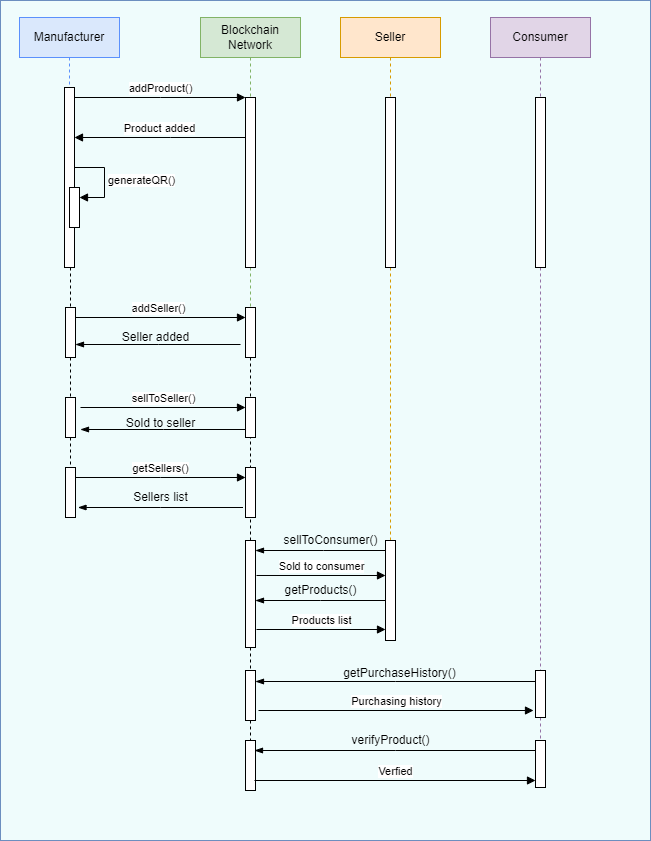

The diagram above was exported from draw.io. Its source (the exported page's mxGraphModel, read from the mxfile embedded in the PNG):
<mxGraphModel dx="1050" dy="515" grid="1" gridSize="10" guides="1" tooltips="1" connect="1" arrows="1" fold="1" page="1" pageScale="1" pageWidth="850" pageHeight="1100" math="0" shadow="0">
  <root>
    <mxCell id="0" />
    <mxCell id="1" parent="0" />
    <mxCell id="-46TmOrX1GG4bAGc45Xy-2" value="" style="rounded=0;whiteSpace=wrap;html=1;fillColor=#EFFCFC;strokeColor=#6c8ebf;" vertex="1" parent="1">
      <mxGeometry x="20" y="20" width="650" height="840" as="geometry" />
    </mxCell>
    <mxCell id="aM9ryv3xv72pqoxQDRHE-1" value="Manufacturer" style="shape=umlLifeline;perimeter=lifelinePerimeter;whiteSpace=wrap;html=1;container=0;dropTarget=0;collapsible=0;recursiveResize=0;outlineConnect=0;portConstraint=eastwest;newEdgeStyle={&quot;edgeStyle&quot;:&quot;elbowEdgeStyle&quot;,&quot;elbow&quot;:&quot;vertical&quot;,&quot;curved&quot;:0,&quot;rounded&quot;:0};fillColor=#dae8fc;strokeColor=#5B90FC;" parent="1" vertex="1">
      <mxGeometry x="39" y="37" width="100" height="250" as="geometry" />
    </mxCell>
    <mxCell id="aM9ryv3xv72pqoxQDRHE-2" value="" style="html=1;points=[];perimeter=orthogonalPerimeter;outlineConnect=0;targetShapes=umlLifeline;portConstraint=eastwest;newEdgeStyle={&quot;edgeStyle&quot;:&quot;elbowEdgeStyle&quot;,&quot;elbow&quot;:&quot;vertical&quot;,&quot;curved&quot;:0,&quot;rounded&quot;:0};" parent="aM9ryv3xv72pqoxQDRHE-1" vertex="1">
      <mxGeometry x="45" y="70" width="10" height="180" as="geometry" />
    </mxCell>
    <mxCell id="1PLfKotT9kkbsXcrALvX-28" value="" style="html=1;points=[];perimeter=orthogonalPerimeter;outlineConnect=0;targetShapes=umlLifeline;portConstraint=eastwest;newEdgeStyle={&quot;edgeStyle&quot;:&quot;elbowEdgeStyle&quot;,&quot;elbow&quot;:&quot;vertical&quot;,&quot;curved&quot;:0,&quot;rounded&quot;:0};" parent="aM9ryv3xv72pqoxQDRHE-1" vertex="1">
      <mxGeometry x="50" y="170" width="10" height="40" as="geometry" />
    </mxCell>
    <mxCell id="1PLfKotT9kkbsXcrALvX-29" value="generateQR()" style="html=1;align=left;spacingLeft=2;endArrow=block;rounded=0;edgeStyle=orthogonalEdgeStyle;curved=0;rounded=0;" parent="aM9ryv3xv72pqoxQDRHE-1" target="1PLfKotT9kkbsXcrALvX-28" edge="1">
      <mxGeometry relative="1" as="geometry">
        <mxPoint x="55" y="150" as="sourcePoint" />
        <Array as="points">
          <mxPoint x="85" y="180" />
        </Array>
      </mxGeometry>
    </mxCell>
    <mxCell id="aM9ryv3xv72pqoxQDRHE-5" value="Blockchain Network" style="shape=umlLifeline;perimeter=lifelinePerimeter;whiteSpace=wrap;html=1;container=0;dropTarget=0;collapsible=0;recursiveResize=0;outlineConnect=0;portConstraint=eastwest;newEdgeStyle={&quot;edgeStyle&quot;:&quot;elbowEdgeStyle&quot;,&quot;elbow&quot;:&quot;vertical&quot;,&quot;curved&quot;:0,&quot;rounded&quot;:0};fillColor=#d5e8d4;strokeColor=#82b366;" parent="1" vertex="1">
      <mxGeometry x="220" y="37" width="100" height="300" as="geometry" />
    </mxCell>
    <mxCell id="aM9ryv3xv72pqoxQDRHE-6" value="" style="html=1;points=[];perimeter=orthogonalPerimeter;outlineConnect=0;targetShapes=umlLifeline;portConstraint=eastwest;newEdgeStyle={&quot;edgeStyle&quot;:&quot;elbowEdgeStyle&quot;,&quot;elbow&quot;:&quot;vertical&quot;,&quot;curved&quot;:0,&quot;rounded&quot;:0};" parent="aM9ryv3xv72pqoxQDRHE-5" vertex="1">
      <mxGeometry x="45" y="80" width="10" height="170" as="geometry" />
    </mxCell>
    <mxCell id="aM9ryv3xv72pqoxQDRHE-7" value="addProduct()" style="html=1;verticalAlign=bottom;endArrow=block;edgeStyle=elbowEdgeStyle;elbow=vertical;curved=0;rounded=0;" parent="1" source="aM9ryv3xv72pqoxQDRHE-2" target="aM9ryv3xv72pqoxQDRHE-6" edge="1">
      <mxGeometry relative="1" as="geometry">
        <mxPoint x="195" y="127" as="sourcePoint" />
        <Array as="points">
          <mxPoint x="180" y="117" />
        </Array>
      </mxGeometry>
    </mxCell>
    <mxCell id="aM9ryv3xv72pqoxQDRHE-9" value="Product added" style="html=1;verticalAlign=bottom;endArrow=block;edgeStyle=elbowEdgeStyle;elbow=vertical;curved=0;rounded=0;" parent="1" source="aM9ryv3xv72pqoxQDRHE-6" target="aM9ryv3xv72pqoxQDRHE-2" edge="1">
      <mxGeometry relative="1" as="geometry">
        <mxPoint x="175" y="157" as="sourcePoint" />
        <Array as="points">
          <mxPoint x="190" y="157" />
        </Array>
        <mxPoint x="100" y="157" as="targetPoint" />
      </mxGeometry>
    </mxCell>
    <mxCell id="1PLfKotT9kkbsXcrALvX-1" value="Seller" style="shape=umlLifeline;perimeter=lifelinePerimeter;whiteSpace=wrap;html=1;container=0;dropTarget=0;collapsible=0;recursiveResize=0;outlineConnect=0;portConstraint=eastwest;newEdgeStyle={&quot;edgeStyle&quot;:&quot;elbowEdgeStyle&quot;,&quot;elbow&quot;:&quot;vertical&quot;,&quot;curved&quot;:0,&quot;rounded&quot;:0};fillColor=#ffe6cc;strokeColor=#d79b00;" parent="1" vertex="1">
      <mxGeometry x="360" y="37" width="100" height="533" as="geometry" />
    </mxCell>
    <mxCell id="1PLfKotT9kkbsXcrALvX-2" value="" style="html=1;points=[];perimeter=orthogonalPerimeter;outlineConnect=0;targetShapes=umlLifeline;portConstraint=eastwest;newEdgeStyle={&quot;edgeStyle&quot;:&quot;elbowEdgeStyle&quot;,&quot;elbow&quot;:&quot;vertical&quot;,&quot;curved&quot;:0,&quot;rounded&quot;:0};" parent="1PLfKotT9kkbsXcrALvX-1" vertex="1">
      <mxGeometry x="45" y="80" width="10" height="170" as="geometry" />
    </mxCell>
    <mxCell id="1PLfKotT9kkbsXcrALvX-3" value="Consumer" style="shape=umlLifeline;perimeter=lifelinePerimeter;whiteSpace=wrap;html=1;container=0;dropTarget=0;collapsible=0;recursiveResize=0;outlineConnect=0;portConstraint=eastwest;newEdgeStyle={&quot;edgeStyle&quot;:&quot;elbowEdgeStyle&quot;,&quot;elbow&quot;:&quot;vertical&quot;,&quot;curved&quot;:0,&quot;rounded&quot;:0};fillColor=#e1d5e7;strokeColor=#9673a6;" parent="1" vertex="1">
      <mxGeometry x="510" y="37" width="100" height="763" as="geometry" />
    </mxCell>
    <mxCell id="1PLfKotT9kkbsXcrALvX-4" value="" style="html=1;points=[];perimeter=orthogonalPerimeter;outlineConnect=0;targetShapes=umlLifeline;portConstraint=eastwest;newEdgeStyle={&quot;edgeStyle&quot;:&quot;elbowEdgeStyle&quot;,&quot;elbow&quot;:&quot;vertical&quot;,&quot;curved&quot;:0,&quot;rounded&quot;:0};" parent="1PLfKotT9kkbsXcrALvX-3" vertex="1">
      <mxGeometry x="45" y="80" width="10" height="170" as="geometry" />
    </mxCell>
    <mxCell id="Degn5Xyi2JPbVDQLMBxF-29" value="" style="html=1;points=[];perimeter=orthogonalPerimeter;outlineConnect=0;targetShapes=umlLifeline;portConstraint=eastwest;newEdgeStyle={&quot;edgeStyle&quot;:&quot;elbowEdgeStyle&quot;,&quot;elbow&quot;:&quot;vertical&quot;,&quot;curved&quot;:0,&quot;rounded&quot;:0};" parent="1PLfKotT9kkbsXcrALvX-3" vertex="1">
      <mxGeometry x="45" y="653" width="10" height="47" as="geometry" />
    </mxCell>
    <mxCell id="Degn5Xyi2JPbVDQLMBxF-33" value="" style="html=1;points=[];perimeter=orthogonalPerimeter;outlineConnect=0;targetShapes=umlLifeline;portConstraint=eastwest;newEdgeStyle={&quot;edgeStyle&quot;:&quot;elbowEdgeStyle&quot;,&quot;elbow&quot;:&quot;vertical&quot;,&quot;curved&quot;:0,&quot;rounded&quot;:0};" parent="1PLfKotT9kkbsXcrALvX-3" vertex="1">
      <mxGeometry x="45" y="723" width="10" height="47" as="geometry" />
    </mxCell>
    <mxCell id="1PLfKotT9kkbsXcrALvX-45" value="" style="html=1;points=[];perimeter=orthogonalPerimeter;outlineConnect=0;targetShapes=umlLifeline;portConstraint=eastwest;newEdgeStyle={&quot;edgeStyle&quot;:&quot;elbowEdgeStyle&quot;,&quot;elbow&quot;:&quot;vertical&quot;,&quot;curved&quot;:0,&quot;rounded&quot;:0};" parent="1" vertex="1">
      <mxGeometry x="265" y="327" width="10" height="50" as="geometry" />
    </mxCell>
    <mxCell id="1PLfKotT9kkbsXcrALvX-46" value="addSeller()" style="html=1;verticalAlign=bottom;endArrow=block;edgeStyle=elbowEdgeStyle;elbow=vertical;curved=0;rounded=0;" parent="1" target="1PLfKotT9kkbsXcrALvX-45" edge="1">
      <mxGeometry relative="1" as="geometry">
        <mxPoint x="90" y="337" as="sourcePoint" />
      </mxGeometry>
    </mxCell>
    <mxCell id="1PLfKotT9kkbsXcrALvX-48" value="" style="html=1;points=[];perimeter=orthogonalPerimeter;outlineConnect=0;targetShapes=umlLifeline;portConstraint=eastwest;newEdgeStyle={&quot;edgeStyle&quot;:&quot;elbowEdgeStyle&quot;,&quot;elbow&quot;:&quot;vertical&quot;,&quot;curved&quot;:0,&quot;rounded&quot;:0};" parent="1" vertex="1">
      <mxGeometry x="85" y="327" width="10" height="50" as="geometry" />
    </mxCell>
    <mxCell id="1PLfKotT9kkbsXcrALvX-50" value="" style="edgeStyle=elbowEdgeStyle;fontSize=12;html=1;endArrow=blockThin;endFill=1;rounded=0;" parent="1" edge="1">
      <mxGeometry width="160" relative="1" as="geometry">
        <mxPoint x="260" y="364" as="sourcePoint" />
        <mxPoint x="95" y="364" as="targetPoint" />
      </mxGeometry>
    </mxCell>
    <mxCell id="1PLfKotT9kkbsXcrALvX-51" value="Seller added" style="text;html=1;align=center;verticalAlign=middle;resizable=0;points=[];autosize=1;strokeColor=none;fillColor=none;" parent="1" vertex="1">
      <mxGeometry x="130" y="342" width="90" height="30" as="geometry" />
    </mxCell>
    <mxCell id="1PLfKotT9kkbsXcrALvX-56" value="" style="shape=umlLifeline;perimeter=lifelinePerimeter;whiteSpace=wrap;html=1;container=1;dropTarget=0;collapsible=0;recursiveResize=0;outlineConnect=0;portConstraint=eastwest;newEdgeStyle={&quot;edgeStyle&quot;:&quot;elbowEdgeStyle&quot;,&quot;elbow&quot;:&quot;vertical&quot;,&quot;curved&quot;:0,&quot;rounded&quot;:0};participant=umlEntity;size=0;" parent="1" vertex="1">
      <mxGeometry x="85" y="287" width="10" height="40" as="geometry" />
    </mxCell>
    <mxCell id="Degn5Xyi2JPbVDQLMBxF-2" value="" style="shape=umlLifeline;perimeter=lifelinePerimeter;whiteSpace=wrap;html=1;container=1;dropTarget=0;collapsible=0;recursiveResize=0;outlineConnect=0;portConstraint=eastwest;newEdgeStyle={&quot;edgeStyle&quot;:&quot;elbowEdgeStyle&quot;,&quot;elbow&quot;:&quot;vertical&quot;,&quot;curved&quot;:0,&quot;rounded&quot;:0};participant=umlEntity;size=0;" parent="1" vertex="1">
      <mxGeometry x="85" y="377" width="10" height="40" as="geometry" />
    </mxCell>
    <mxCell id="Degn5Xyi2JPbVDQLMBxF-3" value="" style="html=1;points=[];perimeter=orthogonalPerimeter;outlineConnect=0;targetShapes=umlLifeline;portConstraint=eastwest;newEdgeStyle={&quot;edgeStyle&quot;:&quot;elbowEdgeStyle&quot;,&quot;elbow&quot;:&quot;vertical&quot;,&quot;curved&quot;:0,&quot;rounded&quot;:0};" parent="1" vertex="1">
      <mxGeometry x="85" y="417" width="10" height="40" as="geometry" />
    </mxCell>
    <mxCell id="Degn5Xyi2JPbVDQLMBxF-4" value="" style="shape=umlLifeline;perimeter=lifelinePerimeter;whiteSpace=wrap;html=1;container=1;dropTarget=0;collapsible=0;recursiveResize=0;outlineConnect=0;portConstraint=eastwest;newEdgeStyle={&quot;edgeStyle&quot;:&quot;elbowEdgeStyle&quot;,&quot;elbow&quot;:&quot;vertical&quot;,&quot;curved&quot;:0,&quot;rounded&quot;:0};participant=umlEntity;size=0;" parent="1" vertex="1">
      <mxGeometry x="265" y="377" width="10" height="290" as="geometry" />
    </mxCell>
    <mxCell id="Degn5Xyi2JPbVDQLMBxF-5" value="" style="html=1;points=[];perimeter=orthogonalPerimeter;outlineConnect=0;targetShapes=umlLifeline;portConstraint=eastwest;newEdgeStyle={&quot;edgeStyle&quot;:&quot;elbowEdgeStyle&quot;,&quot;elbow&quot;:&quot;vertical&quot;,&quot;curved&quot;:0,&quot;rounded&quot;:0};" parent="Degn5Xyi2JPbVDQLMBxF-4" vertex="1">
      <mxGeometry y="40" width="10" height="40" as="geometry" />
    </mxCell>
    <mxCell id="Degn5Xyi2JPbVDQLMBxF-17" value="" style="html=1;points=[];perimeter=orthogonalPerimeter;outlineConnect=0;targetShapes=umlLifeline;portConstraint=eastwest;newEdgeStyle={&quot;edgeStyle&quot;:&quot;elbowEdgeStyle&quot;,&quot;elbow&quot;:&quot;vertical&quot;,&quot;curved&quot;:0,&quot;rounded&quot;:0};" parent="Degn5Xyi2JPbVDQLMBxF-4" vertex="1">
      <mxGeometry y="183" width="10" height="107" as="geometry" />
    </mxCell>
    <mxCell id="Degn5Xyi2JPbVDQLMBxF-8" value="" style="shape=umlLifeline;perimeter=lifelinePerimeter;whiteSpace=wrap;html=1;container=1;dropTarget=0;collapsible=0;recursiveResize=0;outlineConnect=0;portConstraint=eastwest;newEdgeStyle={&quot;edgeStyle&quot;:&quot;elbowEdgeStyle&quot;,&quot;elbow&quot;:&quot;vertical&quot;,&quot;curved&quot;:0,&quot;rounded&quot;:0};participant=umlEntity;size=0;" parent="1" vertex="1">
      <mxGeometry x="85" y="457" width="10" height="40" as="geometry" />
    </mxCell>
    <mxCell id="Degn5Xyi2JPbVDQLMBxF-9" value="" style="html=1;points=[];perimeter=orthogonalPerimeter;outlineConnect=0;targetShapes=umlLifeline;portConstraint=eastwest;newEdgeStyle={&quot;edgeStyle&quot;:&quot;elbowEdgeStyle&quot;,&quot;elbow&quot;:&quot;vertical&quot;,&quot;curved&quot;:0,&quot;rounded&quot;:0};" parent="1" vertex="1">
      <mxGeometry x="85" y="487" width="10" height="50" as="geometry" />
    </mxCell>
    <mxCell id="Degn5Xyi2JPbVDQLMBxF-7" value="" style="html=1;points=[];perimeter=orthogonalPerimeter;outlineConnect=0;targetShapes=umlLifeline;portConstraint=eastwest;newEdgeStyle={&quot;edgeStyle&quot;:&quot;elbowEdgeStyle&quot;,&quot;elbow&quot;:&quot;vertical&quot;,&quot;curved&quot;:0,&quot;rounded&quot;:0};" parent="1" vertex="1">
      <mxGeometry x="265" y="487" width="10" height="50" as="geometry" />
    </mxCell>
    <mxCell id="Degn5Xyi2JPbVDQLMBxF-10" value="sellToSeller()" style="html=1;verticalAlign=bottom;endArrow=block;edgeStyle=elbowEdgeStyle;elbow=vertical;curved=0;rounded=0;" parent="1" edge="1">
      <mxGeometry relative="1" as="geometry">
        <mxPoint x="100" y="427" as="sourcePoint" />
        <mxPoint x="265" y="427" as="targetPoint" />
      </mxGeometry>
    </mxCell>
    <mxCell id="Degn5Xyi2JPbVDQLMBxF-11" value="" style="edgeStyle=elbowEdgeStyle;fontSize=12;html=1;endArrow=blockThin;endFill=1;rounded=0;" parent="1" edge="1">
      <mxGeometry width="160" relative="1" as="geometry">
        <mxPoint x="265" y="449" as="sourcePoint" />
        <mxPoint x="100" y="449" as="targetPoint" />
      </mxGeometry>
    </mxCell>
    <mxCell id="Degn5Xyi2JPbVDQLMBxF-12" value="Sold to seller" style="text;html=1;align=center;verticalAlign=middle;resizable=0;points=[];autosize=1;strokeColor=none;fillColor=none;" parent="1" vertex="1">
      <mxGeometry x="135" y="428" width="90" height="30" as="geometry" />
    </mxCell>
    <mxCell id="Degn5Xyi2JPbVDQLMBxF-14" value="getSellers()" style="html=1;verticalAlign=bottom;endArrow=block;edgeStyle=elbowEdgeStyle;elbow=vertical;curved=0;rounded=0;" parent="1" edge="1">
      <mxGeometry relative="1" as="geometry">
        <mxPoint x="95" y="497" as="sourcePoint" />
        <mxPoint x="265" y="497" as="targetPoint" />
      </mxGeometry>
    </mxCell>
    <mxCell id="Degn5Xyi2JPbVDQLMBxF-15" value="" style="edgeStyle=elbowEdgeStyle;fontSize=12;html=1;endArrow=blockThin;endFill=1;rounded=0;" parent="1" edge="1">
      <mxGeometry width="160" relative="1" as="geometry">
        <mxPoint x="262.5" y="527" as="sourcePoint" />
        <mxPoint x="97.5" y="527" as="targetPoint" />
      </mxGeometry>
    </mxCell>
    <mxCell id="Degn5Xyi2JPbVDQLMBxF-16" value="Sellers list" style="text;html=1;align=center;verticalAlign=middle;resizable=0;points=[];autosize=1;strokeColor=none;fillColor=none;" parent="1" vertex="1">
      <mxGeometry x="140" y="502" width="80" height="30" as="geometry" />
    </mxCell>
    <mxCell id="Degn5Xyi2JPbVDQLMBxF-19" value="" style="edgeStyle=elbowEdgeStyle;fontSize=12;html=1;endArrow=blockThin;endFill=1;rounded=0;" parent="1" edge="1">
      <mxGeometry width="160" relative="1" as="geometry">
        <mxPoint x="410" y="570" as="sourcePoint" />
        <mxPoint x="275" y="570" as="targetPoint" />
      </mxGeometry>
    </mxCell>
    <mxCell id="Degn5Xyi2JPbVDQLMBxF-20" value="" style="html=1;points=[];perimeter=orthogonalPerimeter;outlineConnect=0;targetShapes=umlLifeline;portConstraint=eastwest;newEdgeStyle={&quot;edgeStyle&quot;:&quot;elbowEdgeStyle&quot;,&quot;elbow&quot;:&quot;vertical&quot;,&quot;curved&quot;:0,&quot;rounded&quot;:0};" parent="1" vertex="1">
      <mxGeometry x="405" y="560" width="10" height="100" as="geometry" />
    </mxCell>
    <mxCell id="Degn5Xyi2JPbVDQLMBxF-21" value="sellToConsumer()" style="text;html=1;align=center;verticalAlign=middle;resizable=0;points=[];autosize=1;strokeColor=none;fillColor=none;" parent="1" vertex="1">
      <mxGeometry x="290" y="545" width="120" height="30" as="geometry" />
    </mxCell>
    <mxCell id="Degn5Xyi2JPbVDQLMBxF-22" value="Sold to consumer" style="html=1;verticalAlign=bottom;endArrow=block;edgeStyle=elbowEdgeStyle;elbow=vertical;curved=0;rounded=0;exitX=1.1;exitY=0.553;exitDx=0;exitDy=0;exitPerimeter=0;" parent="1" edge="1">
      <mxGeometry relative="1" as="geometry">
        <mxPoint x="276" y="594.991" as="sourcePoint" />
        <mxPoint x="405" y="595" as="targetPoint" />
      </mxGeometry>
    </mxCell>
    <mxCell id="Degn5Xyi2JPbVDQLMBxF-24" value="" style="edgeStyle=elbowEdgeStyle;fontSize=12;html=1;endArrow=blockThin;endFill=1;rounded=0;" parent="1" edge="1">
      <mxGeometry width="160" relative="1" as="geometry">
        <mxPoint x="405" y="620" as="sourcePoint" />
        <mxPoint x="275" y="620" as="targetPoint" />
      </mxGeometry>
    </mxCell>
    <mxCell id="Degn5Xyi2JPbVDQLMBxF-25" value="getProducts()" style="text;html=1;align=center;verticalAlign=middle;resizable=0;points=[];autosize=1;strokeColor=none;fillColor=none;" parent="1" vertex="1">
      <mxGeometry x="290" y="595" width="100" height="30" as="geometry" />
    </mxCell>
    <mxCell id="Degn5Xyi2JPbVDQLMBxF-26" value="Products list" style="html=1;verticalAlign=bottom;endArrow=block;edgeStyle=elbowEdgeStyle;elbow=vertical;curved=0;rounded=0;exitX=1.1;exitY=0.553;exitDx=0;exitDy=0;exitPerimeter=0;" parent="1" edge="1">
      <mxGeometry relative="1" as="geometry">
        <mxPoint x="276" y="649.001" as="sourcePoint" />
        <mxPoint x="405" y="649.01" as="targetPoint" />
      </mxGeometry>
    </mxCell>
    <mxCell id="Degn5Xyi2JPbVDQLMBxF-27" value="" style="shape=umlLifeline;perimeter=lifelinePerimeter;whiteSpace=wrap;html=1;container=1;dropTarget=0;collapsible=0;recursiveResize=0;outlineConnect=0;portConstraint=eastwest;newEdgeStyle={&quot;edgeStyle&quot;:&quot;elbowEdgeStyle&quot;,&quot;elbow&quot;:&quot;vertical&quot;,&quot;curved&quot;:0,&quot;rounded&quot;:0};participant=umlEntity;size=0;" parent="1" vertex="1">
      <mxGeometry x="265" y="667" width="10" height="40" as="geometry" />
    </mxCell>
    <mxCell id="Degn5Xyi2JPbVDQLMBxF-28" value="" style="html=1;points=[];perimeter=orthogonalPerimeter;outlineConnect=0;targetShapes=umlLifeline;portConstraint=eastwest;newEdgeStyle={&quot;edgeStyle&quot;:&quot;elbowEdgeStyle&quot;,&quot;elbow&quot;:&quot;vertical&quot;,&quot;curved&quot;:0,&quot;rounded&quot;:0};" parent="1" vertex="1">
      <mxGeometry x="265" y="690" width="10" height="50" as="geometry" />
    </mxCell>
    <mxCell id="Degn5Xyi2JPbVDQLMBxF-30" value="Purchasing history" style="html=1;verticalAlign=bottom;endArrow=block;edgeStyle=elbowEdgeStyle;elbow=vertical;curved=0;rounded=0;" parent="1" edge="1">
      <mxGeometry relative="1" as="geometry">
        <mxPoint x="278" y="730" as="sourcePoint" />
        <mxPoint x="553" y="730" as="targetPoint" />
      </mxGeometry>
    </mxCell>
    <mxCell id="Degn5Xyi2JPbVDQLMBxF-31" value="" style="edgeStyle=elbowEdgeStyle;fontSize=12;html=1;endArrow=blockThin;endFill=1;rounded=0;" parent="1" edge="1">
      <mxGeometry width="160" relative="1" as="geometry">
        <mxPoint x="555" y="701" as="sourcePoint" />
        <mxPoint x="275" y="701" as="targetPoint" />
      </mxGeometry>
    </mxCell>
    <mxCell id="Degn5Xyi2JPbVDQLMBxF-32" value="getPurchaseHistory()" style="text;html=1;align=center;verticalAlign=middle;resizable=0;points=[];autosize=1;strokeColor=none;fillColor=none;" parent="1" vertex="1">
      <mxGeometry x="349" y="678" width="140" height="30" as="geometry" />
    </mxCell>
    <mxCell id="Degn5Xyi2JPbVDQLMBxF-34" value="" style="shape=umlLifeline;perimeter=lifelinePerimeter;whiteSpace=wrap;html=1;container=1;dropTarget=0;collapsible=0;recursiveResize=0;outlineConnect=0;portConstraint=eastwest;newEdgeStyle={&quot;edgeStyle&quot;:&quot;elbowEdgeStyle&quot;,&quot;elbow&quot;:&quot;vertical&quot;,&quot;curved&quot;:0,&quot;rounded&quot;:0};participant=umlEntity;size=0;" parent="1" vertex="1">
      <mxGeometry x="265" y="740" width="10" height="30" as="geometry" />
    </mxCell>
    <mxCell id="Degn5Xyi2JPbVDQLMBxF-35" value="" style="html=1;points=[];perimeter=orthogonalPerimeter;outlineConnect=0;targetShapes=umlLifeline;portConstraint=eastwest;newEdgeStyle={&quot;edgeStyle&quot;:&quot;elbowEdgeStyle&quot;,&quot;elbow&quot;:&quot;vertical&quot;,&quot;curved&quot;:0,&quot;rounded&quot;:0};" parent="1" vertex="1">
      <mxGeometry x="265" y="760" width="10" height="50" as="geometry" />
    </mxCell>
    <mxCell id="Degn5Xyi2JPbVDQLMBxF-36" value="Verfied" style="html=1;verticalAlign=bottom;endArrow=block;edgeStyle=elbowEdgeStyle;elbow=vertical;curved=0;rounded=0;" parent="1" target="Degn5Xyi2JPbVDQLMBxF-33" edge="1">
      <mxGeometry relative="1" as="geometry">
        <mxPoint x="274" y="800" as="sourcePoint" />
        <mxPoint x="550" y="800" as="targetPoint" />
      </mxGeometry>
    </mxCell>
    <mxCell id="Degn5Xyi2JPbVDQLMBxF-37" value="" style="edgeStyle=elbowEdgeStyle;fontSize=12;html=1;endArrow=blockThin;endFill=1;rounded=0;" parent="1" edge="1">
      <mxGeometry width="160" relative="1" as="geometry">
        <mxPoint x="555" y="770" as="sourcePoint" />
        <mxPoint x="274" y="770" as="targetPoint" />
      </mxGeometry>
    </mxCell>
    <mxCell id="Degn5Xyi2JPbVDQLMBxF-38" value="verifyProduct()" style="text;html=1;align=center;verticalAlign=middle;resizable=0;points=[];autosize=1;strokeColor=none;fillColor=none;" parent="1" vertex="1">
      <mxGeometry x="360" y="745" width="100" height="30" as="geometry" />
    </mxCell>
  </root>
</mxGraphModel>